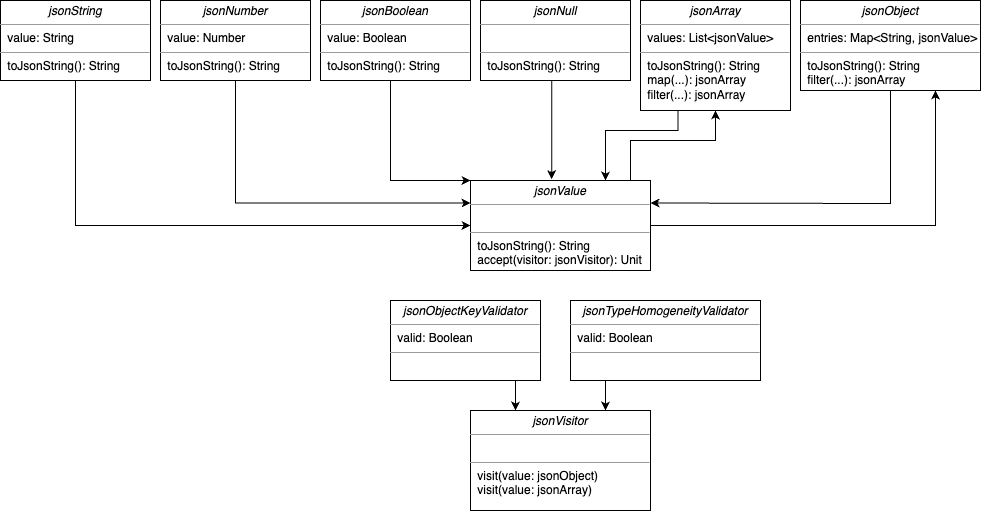

The diagram above was exported from draw.io. Its source (the exported page's mxGraphModel, read from the mxfile embedded in the PNG):
<mxGraphModel dx="1581" dy="981" grid="1" gridSize="10" guides="1" tooltips="1" connect="1" arrows="1" fold="1" page="1" pageScale="1" pageWidth="850" pageHeight="1100" background="none" math="0" shadow="0">
  <root>
    <mxCell id="0" />
    <mxCell id="1" parent="0" />
    <mxCell id="f7kBaFQF_VOFuETSeK8Y-11" style="edgeStyle=orthogonalEdgeStyle;rounded=0;orthogonalLoop=1;jettySize=auto;html=1;entryX=0;entryY=0.5;entryDx=0;entryDy=0;exitX=0.5;exitY=1;exitDx=0;exitDy=0;" edge="1" parent="1" source="5d2195bd80daf111-18" target="f7kBaFQF_VOFuETSeK8Y-7">
      <mxGeometry relative="1" as="geometry">
        <Array as="points">
          <mxPoint x="165" y="245" />
        </Array>
      </mxGeometry>
    </mxCell>
    <mxCell id="5d2195bd80daf111-18" value="&lt;p style=&quot;margin:0px;margin-top:4px;text-align:center;&quot;&gt;&lt;i&gt;jsonString&lt;/i&gt;&lt;/p&gt;&lt;hr size=&quot;1&quot;&gt;&lt;p style=&quot;margin:0px;margin-left:4px;&quot;&gt;&amp;nbsp;value: String&lt;/p&gt;&lt;hr size=&quot;1&quot;&gt;&lt;p style=&quot;margin:0px;margin-left:4px;&quot;&gt;&amp;nbsp;toJsonString(): String&lt;/p&gt;" style="verticalAlign=top;align=left;overflow=fill;fontSize=12;fontFamily=Helvetica;html=1;rounded=0;shadow=0;comic=0;labelBackgroundColor=none;strokeWidth=1" parent="1" vertex="1">
      <mxGeometry x="90" y="20" width="150" height="80" as="geometry" />
    </mxCell>
    <mxCell id="f7kBaFQF_VOFuETSeK8Y-10" style="edgeStyle=orthogonalEdgeStyle;rounded=0;orthogonalLoop=1;jettySize=auto;html=1;entryX=0;entryY=0.25;entryDx=0;entryDy=0;" edge="1" parent="1" source="f7kBaFQF_VOFuETSeK8Y-2" target="f7kBaFQF_VOFuETSeK8Y-7">
      <mxGeometry relative="1" as="geometry">
        <Array as="points">
          <mxPoint x="325" y="223" />
        </Array>
      </mxGeometry>
    </mxCell>
    <mxCell id="f7kBaFQF_VOFuETSeK8Y-2" value="&lt;p style=&quot;margin:0px;margin-top:4px;text-align:center;&quot;&gt;&lt;i&gt;jsonNumber&lt;/i&gt;&lt;/p&gt;&lt;hr size=&quot;1&quot;&gt;&lt;p style=&quot;margin:0px;margin-left:4px;&quot;&gt;&amp;nbsp;value: Number&lt;/p&gt;&lt;hr size=&quot;1&quot;&gt;&lt;p style=&quot;margin:0px;margin-left:4px;&quot;&gt;&amp;nbsp;toJsonString(): String&lt;/p&gt;" style="verticalAlign=top;align=left;overflow=fill;fontSize=12;fontFamily=Helvetica;html=1;rounded=0;shadow=0;comic=0;labelBackgroundColor=none;strokeWidth=1" vertex="1" parent="1">
      <mxGeometry x="250" y="20" width="150" height="80" as="geometry" />
    </mxCell>
    <mxCell id="f7kBaFQF_VOFuETSeK8Y-9" style="edgeStyle=orthogonalEdgeStyle;rounded=0;orthogonalLoop=1;jettySize=auto;html=1;entryX=0;entryY=0;entryDx=0;entryDy=0;" edge="1" parent="1" source="f7kBaFQF_VOFuETSeK8Y-3" target="f7kBaFQF_VOFuETSeK8Y-7">
      <mxGeometry relative="1" as="geometry">
        <Array as="points">
          <mxPoint x="480" y="200" />
        </Array>
      </mxGeometry>
    </mxCell>
    <mxCell id="f7kBaFQF_VOFuETSeK8Y-3" value="&lt;p style=&quot;margin:0px;margin-top:4px;text-align:center;&quot;&gt;&lt;i&gt;jsonBoolean&lt;/i&gt;&lt;/p&gt;&lt;hr size=&quot;1&quot;&gt;&lt;p style=&quot;margin:0px;margin-left:4px;&quot;&gt;&amp;nbsp;value: Boolean&lt;/p&gt;&lt;hr size=&quot;1&quot;&gt;&lt;p style=&quot;margin:0px;margin-left:4px;&quot;&gt;&amp;nbsp;toJsonString(): String&lt;/p&gt;" style="verticalAlign=top;align=left;overflow=fill;fontSize=12;fontFamily=Helvetica;html=1;rounded=0;shadow=0;comic=0;labelBackgroundColor=none;strokeWidth=1" vertex="1" parent="1">
      <mxGeometry x="410" y="20" width="150" height="80" as="geometry" />
    </mxCell>
    <mxCell id="f7kBaFQF_VOFuETSeK8Y-4" value="&lt;p style=&quot;margin:0px;margin-top:4px;text-align:center;&quot;&gt;&lt;i&gt;jsonNull&lt;/i&gt;&lt;/p&gt;&lt;hr size=&quot;1&quot;&gt;&lt;p style=&quot;margin:0px;margin-left:4px;&quot;&gt;&lt;br&gt;&lt;/p&gt;&lt;hr size=&quot;1&quot;&gt;&lt;p style=&quot;margin:0px;margin-left:4px;&quot;&gt;&amp;nbsp;toJsonString(): String&lt;/p&gt;" style="verticalAlign=top;align=left;overflow=fill;fontSize=12;fontFamily=Helvetica;html=1;rounded=0;shadow=0;comic=0;labelBackgroundColor=none;strokeWidth=1" vertex="1" parent="1">
      <mxGeometry x="570" y="20" width="150" height="80" as="geometry" />
    </mxCell>
    <mxCell id="f7kBaFQF_VOFuETSeK8Y-13" style="edgeStyle=orthogonalEdgeStyle;rounded=0;orthogonalLoop=1;jettySize=auto;html=1;entryX=0.75;entryY=0;entryDx=0;entryDy=0;exitX=0.25;exitY=1;exitDx=0;exitDy=0;" edge="1" parent="1" source="f7kBaFQF_VOFuETSeK8Y-5" target="f7kBaFQF_VOFuETSeK8Y-7">
      <mxGeometry relative="1" as="geometry">
        <Array as="points">
          <mxPoint x="768" y="150" />
          <mxPoint x="695" y="150" />
        </Array>
      </mxGeometry>
    </mxCell>
    <mxCell id="f7kBaFQF_VOFuETSeK8Y-5" value="&lt;p style=&quot;margin:0px;margin-top:4px;text-align:center;&quot;&gt;&lt;i&gt;jsonArray&lt;/i&gt;&lt;/p&gt;&lt;hr size=&quot;1&quot;&gt;&lt;p style=&quot;margin:0px;margin-left:4px;&quot;&gt;&amp;nbsp;values: List&amp;lt;jsonValue&amp;gt;&lt;/p&gt;&lt;hr size=&quot;1&quot;&gt;&lt;p style=&quot;margin:0px;margin-left:4px;&quot;&gt;&amp;nbsp;toJsonString(): String&lt;/p&gt;&lt;p style=&quot;margin:0px;margin-left:4px;&quot;&gt;&amp;nbsp;map(...): jsonArray&lt;/p&gt;&lt;p style=&quot;margin:0px;margin-left:4px;&quot;&gt;&amp;nbsp;filter(...): jsonArray&lt;/p&gt;" style="verticalAlign=top;align=left;overflow=fill;fontSize=12;fontFamily=Helvetica;html=1;rounded=0;shadow=0;comic=0;labelBackgroundColor=none;strokeWidth=1" vertex="1" parent="1">
      <mxGeometry x="730" y="20" width="150" height="110" as="geometry" />
    </mxCell>
    <mxCell id="f7kBaFQF_VOFuETSeK8Y-16" style="edgeStyle=orthogonalEdgeStyle;rounded=0;orthogonalLoop=1;jettySize=auto;html=1;entryX=1;entryY=0.25;entryDx=0;entryDy=0;exitX=0.5;exitY=1;exitDx=0;exitDy=0;" edge="1" parent="1" source="f7kBaFQF_VOFuETSeK8Y-6" target="f7kBaFQF_VOFuETSeK8Y-7">
      <mxGeometry relative="1" as="geometry">
        <Array as="points">
          <mxPoint x="980" y="223" />
          <mxPoint x="970" y="223" />
        </Array>
      </mxGeometry>
    </mxCell>
    <mxCell id="f7kBaFQF_VOFuETSeK8Y-6" value="&lt;p style=&quot;margin:0px;margin-top:4px;text-align:center;&quot;&gt;&lt;i&gt;jsonObject&lt;/i&gt;&lt;/p&gt;&lt;hr size=&quot;1&quot;&gt;&lt;p style=&quot;margin:0px;margin-left:4px;&quot;&gt;&amp;nbsp;entries: Map&amp;lt;String, jsonValue&amp;gt;&lt;/p&gt;&lt;hr size=&quot;1&quot;&gt;&lt;p style=&quot;margin: 0px 0px 0px 4px;&quot;&gt;&amp;nbsp;toJsonString(): String&lt;/p&gt;&lt;p style=&quot;margin: 0px 0px 0px 4px;&quot;&gt;&lt;span style=&quot;background-color: transparent; color: light-dark(rgb(0, 0, 0), rgb(255, 255, 255));&quot;&gt;&amp;nbsp;filter(...): jsonArray&lt;/span&gt;&lt;/p&gt;" style="verticalAlign=top;align=left;overflow=fill;fontSize=12;fontFamily=Helvetica;html=1;rounded=0;shadow=0;comic=0;labelBackgroundColor=none;strokeWidth=1" vertex="1" parent="1">
      <mxGeometry x="890" y="20" width="180" height="90" as="geometry" />
    </mxCell>
    <mxCell id="f7kBaFQF_VOFuETSeK8Y-17" style="edgeStyle=orthogonalEdgeStyle;rounded=0;orthogonalLoop=1;jettySize=auto;html=1;entryX=0.75;entryY=1;entryDx=0;entryDy=0;" edge="1" parent="1" source="f7kBaFQF_VOFuETSeK8Y-7" target="f7kBaFQF_VOFuETSeK8Y-6">
      <mxGeometry relative="1" as="geometry" />
    </mxCell>
    <mxCell id="f7kBaFQF_VOFuETSeK8Y-7" value="&lt;p style=&quot;margin:0px;margin-top:4px;text-align:center;&quot;&gt;&lt;i&gt;jsonValue&lt;/i&gt;&lt;/p&gt;&lt;hr size=&quot;1&quot;&gt;&lt;p style=&quot;margin:0px;margin-left:4px;&quot;&gt;&lt;br&gt;&lt;/p&gt;&lt;hr size=&quot;1&quot;&gt;&lt;p style=&quot;margin:0px;margin-left:4px;&quot;&gt;&amp;nbsp;toJsonString(): String&lt;/p&gt;&lt;p style=&quot;margin:0px;margin-left:4px;&quot;&gt;&amp;nbsp;accept(visitor: jsonVisitor): Unit&lt;/p&gt;" style="verticalAlign=top;align=left;overflow=fill;fontSize=12;fontFamily=Helvetica;html=1;rounded=0;shadow=0;comic=0;labelBackgroundColor=none;strokeWidth=1" vertex="1" parent="1">
      <mxGeometry x="560" y="200" width="180" height="90" as="geometry" />
    </mxCell>
    <mxCell id="f7kBaFQF_VOFuETSeK8Y-12" style="edgeStyle=orthogonalEdgeStyle;rounded=0;orthogonalLoop=1;jettySize=auto;html=1;entryX=0.451;entryY=-0.014;entryDx=0;entryDy=0;entryPerimeter=0;" edge="1" parent="1" source="f7kBaFQF_VOFuETSeK8Y-4" target="f7kBaFQF_VOFuETSeK8Y-7">
      <mxGeometry relative="1" as="geometry">
        <Array as="points">
          <mxPoint x="641" y="150" />
        </Array>
      </mxGeometry>
    </mxCell>
    <mxCell id="f7kBaFQF_VOFuETSeK8Y-14" style="edgeStyle=orthogonalEdgeStyle;rounded=0;orthogonalLoop=1;jettySize=auto;html=1;entryX=0.5;entryY=1;entryDx=0;entryDy=0;" edge="1" parent="1" source="f7kBaFQF_VOFuETSeK8Y-7" target="f7kBaFQF_VOFuETSeK8Y-5">
      <mxGeometry relative="1" as="geometry">
        <mxPoint x="860" y="130" as="targetPoint" />
        <Array as="points">
          <mxPoint x="720" y="160" />
          <mxPoint x="805" y="160" />
        </Array>
      </mxGeometry>
    </mxCell>
    <mxCell id="f7kBaFQF_VOFuETSeK8Y-21" style="edgeStyle=orthogonalEdgeStyle;rounded=0;orthogonalLoop=1;jettySize=auto;html=1;exitX=0.75;exitY=1;exitDx=0;exitDy=0;entryX=0.25;entryY=0;entryDx=0;entryDy=0;" edge="1" parent="1" source="f7kBaFQF_VOFuETSeK8Y-18" target="f7kBaFQF_VOFuETSeK8Y-20">
      <mxGeometry relative="1" as="geometry" />
    </mxCell>
    <mxCell id="f7kBaFQF_VOFuETSeK8Y-18" value="&lt;p style=&quot;margin:0px;margin-top:4px;text-align:center;&quot;&gt;&lt;i&gt;jsonObjectKeyValidator&lt;/i&gt;&lt;/p&gt;&lt;hr size=&quot;1&quot;&gt;&lt;p style=&quot;margin:0px;margin-left:4px;&quot;&gt;&amp;nbsp;valid: Boolean&lt;/p&gt;&lt;hr size=&quot;1&quot;&gt;&lt;p style=&quot;margin:0px;margin-left:4px;&quot;&gt;&lt;br&gt;&lt;/p&gt;" style="verticalAlign=top;align=left;overflow=fill;fontSize=12;fontFamily=Helvetica;html=1;rounded=0;shadow=0;comic=0;labelBackgroundColor=none;strokeWidth=1" vertex="1" parent="1">
      <mxGeometry x="480" y="320" width="150" height="80" as="geometry" />
    </mxCell>
    <mxCell id="f7kBaFQF_VOFuETSeK8Y-22" style="edgeStyle=orthogonalEdgeStyle;rounded=0;orthogonalLoop=1;jettySize=auto;html=1;exitX=0.25;exitY=1;exitDx=0;exitDy=0;entryX=0.75;entryY=0;entryDx=0;entryDy=0;" edge="1" parent="1" source="f7kBaFQF_VOFuETSeK8Y-19" target="f7kBaFQF_VOFuETSeK8Y-20">
      <mxGeometry relative="1" as="geometry" />
    </mxCell>
    <mxCell id="f7kBaFQF_VOFuETSeK8Y-19" value="&lt;p style=&quot;margin:0px;margin-top:4px;text-align:center;&quot;&gt;&lt;i&gt;jsonTypeHomogeneityValidator&lt;/i&gt;&lt;/p&gt;&lt;hr size=&quot;1&quot;&gt;&lt;p style=&quot;margin:0px;margin-left:4px;&quot;&gt;&amp;nbsp;valid: Boolean&lt;/p&gt;&lt;hr size=&quot;1&quot;&gt;&lt;p style=&quot;margin:0px;margin-left:4px;&quot;&gt;&lt;br&gt;&lt;/p&gt;" style="verticalAlign=top;align=left;overflow=fill;fontSize=12;fontFamily=Helvetica;html=1;rounded=0;shadow=0;comic=0;labelBackgroundColor=none;strokeWidth=1" vertex="1" parent="1">
      <mxGeometry x="660" y="320" width="190" height="80" as="geometry" />
    </mxCell>
    <mxCell id="f7kBaFQF_VOFuETSeK8Y-20" value="&lt;p style=&quot;margin:0px;margin-top:4px;text-align:center;&quot;&gt;&lt;i&gt;jsonVisitor&lt;/i&gt;&lt;/p&gt;&lt;hr size=&quot;1&quot;&gt;&lt;p style=&quot;margin:0px;margin-left:4px;&quot;&gt;&lt;br&gt;&lt;/p&gt;&lt;hr size=&quot;1&quot;&gt;&lt;p style=&quot;margin:0px;margin-left:4px;&quot;&gt;&amp;nbsp;visit(value: jsonObject)&lt;/p&gt;&lt;p style=&quot;margin:0px;margin-left:4px;&quot;&gt;&amp;nbsp;visit(value: jsonArray)&lt;/p&gt;" style="verticalAlign=top;align=left;overflow=fill;fontSize=12;fontFamily=Helvetica;html=1;rounded=0;shadow=0;comic=0;labelBackgroundColor=none;strokeWidth=1" vertex="1" parent="1">
      <mxGeometry x="560" y="430" width="180" height="100" as="geometry" />
    </mxCell>
  </root>
</mxGraphModel>